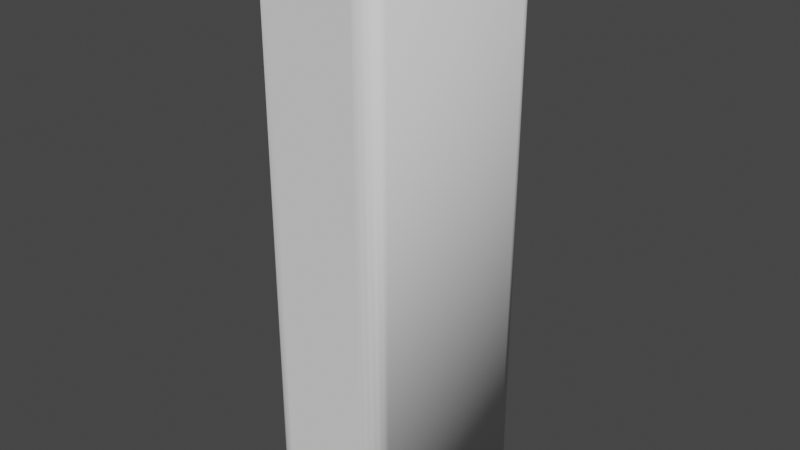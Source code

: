 # Source: I.blend  (saved by Blender 3.0.42; exported with 4.5.12 LTS)
import bpy
from mathutils import Matrix  # noqa: F401  (used for matrix-valued properties, if any)

bpy.ops.wm.read_factory_settings(use_empty=True)
scene = bpy.context.scene
scene.name = 'Scene'

# ---- collections
col_collection = bpy.data.collections.new('Collection'); scene.collection.children.link(col_collection)

# ---- world
world_world = bpy.data.worlds.new('World'); scene.world = world_world
world_world.use_nodes = True; world_world.node_tree.nodes.clear()
_N = world_world.node_tree.nodes; _L = world_world.node_tree.links
n0 = _N.new('ShaderNodeOutputWorld'); n0.name = 'World Output'; n0.location = (300, 300)
n1 = _N.new('ShaderNodeBackground'); n1.name = 'Background'; n1.location = (10, 300)
n1.inputs[0].default_value = (0.05088, 0.05088, 0.05088, 1.0)
_L.new(n1.outputs[0], n0.inputs[0])
n0.is_active_output = True
world_world.color = (0.05088, 0.05088, 0.05088)
world_world.use_sun_shadow = False
world_world.sun_shadow_jitter_overblur = 0.0

# ---- curves / text
txt_text = bpy.data.curves.new('Text', 'FONT')
txt_text.dimensions = '2D'
txt_text.body = 'I'
txt_text.extrude = 0.1
txt_text.bevel_depth = 0.02
txt_text.align_x = 'CENTER'
txt_text.align_y = 'CENTER'

# ---- objects
ob_text = bpy.data.objects.new('Text', txt_text)

# ---- transforms, parenting, visibility, modifiers, constraints
ob_text.location = (0.0, 0.0, 0.0)
ob_text.rotation_euler = (1.571, -0.0, 0.0)

# ---- collection membership
col_collection.objects.link(ob_text)

# ---- scene / render settings (as saved in the file)
scene.frame_start = 1; scene.frame_end = 250; scene.frame_set(1)
scene.render.engine = 'BLENDER_EEVEE_NEXT'
scene.cycles.sampling_pattern = 'TABULATED_SOBOL'
scene.cycles.use_light_tree = False
scene.view_settings.view_transform = 'Filmic'
bpy.context.view_layer.update()

# ---- added for rendering (the .blend has no active camera and no usable light): camera, sun
cam_auto = bpy.data.cameras.new('AutoCamera')
cam_auto.lens = 50.0
cam_auto.sensor_width = 36.0
cam_auto.clip_end = 1000.0
ob_auto_camera = bpy.data.objects.new('AutoCamera', cam_auto)
scene.collection.objects.link(ob_auto_camera)
ob_auto_camera.location = (0.637484, -0.764981, 0.550988)
ob_auto_camera.rotation_euler = (1.09748, -7.21219e-08, 0.694738)
scene.camera = ob_auto_camera
light_auto_sun = bpy.data.lights.new('AutoSun', 'SUN')
light_auto_sun.energy = 3.0
light_auto_sun.angle = 0.0523599
ob_auto_sun = bpy.data.objects.new('AutoSun', light_auto_sun)
scene.collection.objects.link(ob_auto_sun)
ob_auto_sun.rotation_euler = (0.872665, 0.174533, 0.523599)
bpy.context.view_layer.update()
